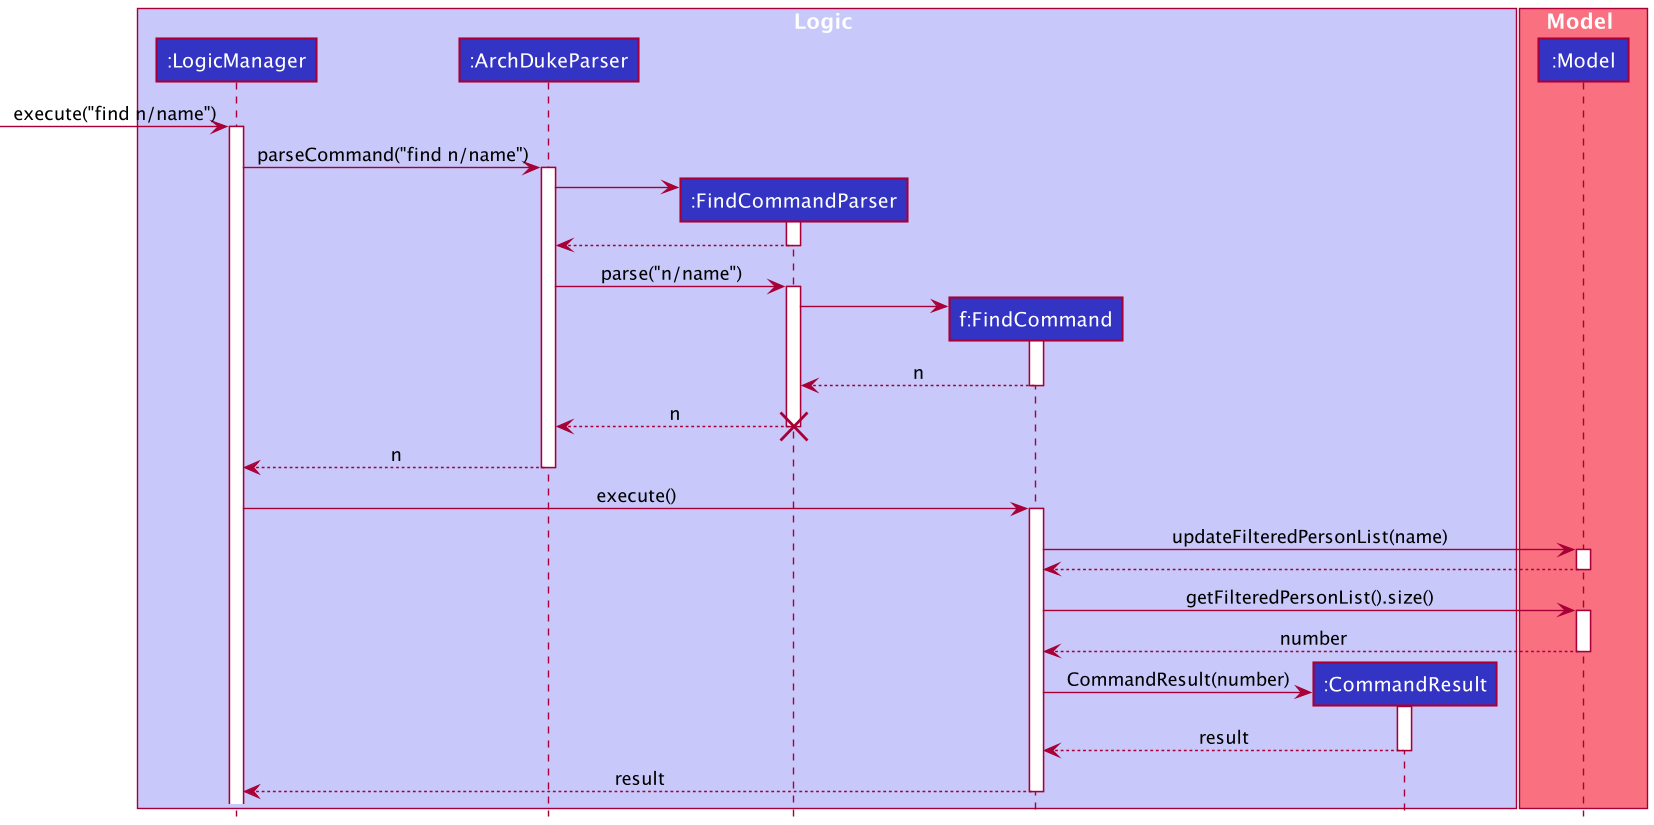

The diagram above was rendered by PlantUML. Its source (embedded in the PNG):
@startuml
'https://plantuml.com/sequence-diagram
skinparam sequenceMessageAlign center
hide footbox
!include style.puml

box Logic LOGIC_COLOR_T1
participant ":LogicManager" as LogicManager LOGIC_COLOR
participant ":ArchDukeParser" as ArchDukeParser LOGIC_COLOR
participant ":FindCommandParser" as FindCommandParser LOGIC_COLOR
participant "f:FindCommand" as fFindCommand LOGIC_COLOR
participant ":CommandResult" as CommandResult LOGIC_COLOR
end box

box Model MODEL_COLOR_T1
participant ":Model" as Model LOGIC_COLOR
end box

[-> LogicManager : execute("find n/name")
activate LogicManager

LogicManager -> ArchDukeParser : parseCommand("find n/name")
activate ArchDukeParser

create FindCommandParser
ArchDukeParser -> FindCommandParser
activate FindCommandParser

FindCommandParser --> ArchDukeParser
deactivate FindCommandParser

ArchDukeParser -> FindCommandParser : parse("n/name")
activate FindCommandParser

create fFindCommand
FindCommandParser -> fFindCommand
activate fFindCommand

fFindCommand --> FindCommandParser : n
deactivate fFindCommand
FindCommandParser --> ArchDukeParser : n

destroy FindCommandParser

ArchDukeParser --> LogicManager : n
deactivate ArchDukeParser

LogicManager -> fFindCommand : execute()
activate fFindCommand

fFindCommand -> Model: updateFilteredPersonList(name)
activate Model

Model --> fFindCommand
deactivate Model

fFindCommand -> Model: getFilteredPersonList().size()
activate Model

Model --> fFindCommand : number
deactivate Model

create CommandResult
fFindCommand -> CommandResult : CommandResult(number)
activate CommandResult

CommandResult --> fFindCommand : result
deactivate CommandResult

fFindCommand --> LogicManager : result
deactivate fFindCommand

@enduml